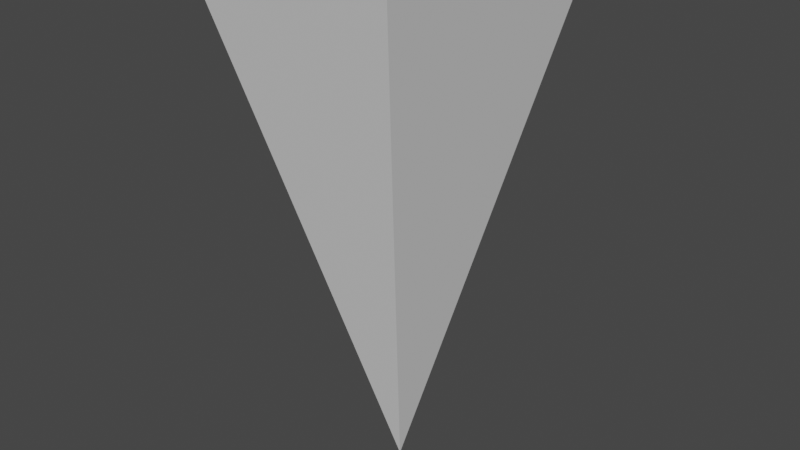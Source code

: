 # Source: BallFragments.blend  (saved by Blender 2.80.75; exported with 4.5.12 LTS)
import bpy
from mathutils import Matrix  # noqa: F401  (used for matrix-valued properties, if any)

bpy.ops.wm.read_factory_settings(use_empty=True)
scene = bpy.context.scene
scene.name = 'Scene'

# ---- collections
col_collection = bpy.data.collections.new('Collection'); scene.collection.children.link(col_collection)

# ---- world
world_world = bpy.data.worlds.new('World'); scene.world = world_world
world_world.use_nodes = True; world_world.node_tree.nodes.clear()
_N = world_world.node_tree.nodes; _L = world_world.node_tree.links
n0 = _N.new('ShaderNodeOutputWorld'); n0.name = 'World Output'; n0.location = (300, 300)
n1 = _N.new('ShaderNodeBackground'); n1.name = 'Background'; n1.location = (10, 300)
n1.inputs[0].default_value = (0.05088, 0.05088, 0.05088, 1.0)
_L.new(n1.outputs[0], n0.inputs[0])
n0.is_active_output = True
world_world.color = (0.05088, 0.05088, 0.05088)
world_world.use_sun_shadow = False
world_world.sun_shadow_jitter_overblur = 0.0

# ---- meshes
me_cone = bpy.data.meshes.new('Cone')
me_cone.from_pydata([(-0.06364, -0.08485, 0.16), (0.06364, -0.08485, 0.16), (0.06364, 0.08485, 0.16), (-0.06364, 0.08485, 0.16), (0.0, 1.399e-08, -0.16)], [], [(0, 4, 1), (1, 4, 2), (2, 4, 3), (3, 4, 0), (0, 1, 2, 3)])
_uv = me_cone.uv_layers.new(name='UVMap')
_uv.uv.foreach_set('vector', [0.25, 0.49, 0.25, 0.25, 0.49, 0.25, 0.49, 0.25, 0.25, 0.25, 0.25, 0.01, 0.25, 0.01, 0.25, 0.25, 0.01, 0.25, 0.01, 0.25, 0.25, 0.25, 0.25, 0.49, 0.75, 0.49, 0.99, 0.25, 0.75, 0.01, 0.51, 0.25])
me_cone.use_remesh_preserve_volume = False
me_cone.use_remesh_preserve_attributes = False
me_cone.use_mirror_vertex_groups = False
me_cone.update()

# ---- objects
ob_cone = bpy.data.objects.new('Cone', me_cone)

# ---- transforms, parenting, visibility, modifiers, constraints
ob_cone.location = (0.0, 0.0, 0.0)
ob_cone.lineart.crease_threshold = 0.0

# ---- collection membership
col_collection.objects.link(ob_cone)

# ---- scene / render settings (as saved in the file)
scene.frame_start = 1; scene.frame_end = 250; scene.frame_set(1)
scene.render.engine = 'BLENDER_EEVEE_NEXT'
scene.cycles.use_denoising = False
scene.cycles.samples = 128
scene.cycles.sampling_pattern = 'TABULATED_SOBOL'
scene.cycles.use_adaptive_sampling = False
scene.cycles.use_light_tree = False
scene.view_settings.view_transform = 'Filmic'
bpy.context.view_layer.update()

# ---- added for rendering (the .blend has no active camera and no usable light): camera, sun
cam_auto = bpy.data.cameras.new('AutoCamera')
cam_auto.lens = 50.0
cam_auto.sensor_width = 36.0
cam_auto.clip_end = 1000.0
ob_auto_camera = bpy.data.objects.new('AutoCamera', cam_auto)
scene.collection.objects.link(ob_auto_camera)
ob_auto_camera.location = (0.355219, -0.426263, 0.284175)
ob_auto_camera.rotation_euler = (1.09748, -7.21219e-08, 0.694738)
scene.camera = ob_auto_camera
light_auto_sun = bpy.data.lights.new('AutoSun', 'SUN')
light_auto_sun.energy = 3.0
light_auto_sun.angle = 0.0523599
ob_auto_sun = bpy.data.objects.new('AutoSun', light_auto_sun)
scene.collection.objects.link(ob_auto_sun)
ob_auto_sun.rotation_euler = (0.872665, 0.174533, 0.523599)
bpy.context.view_layer.update()
